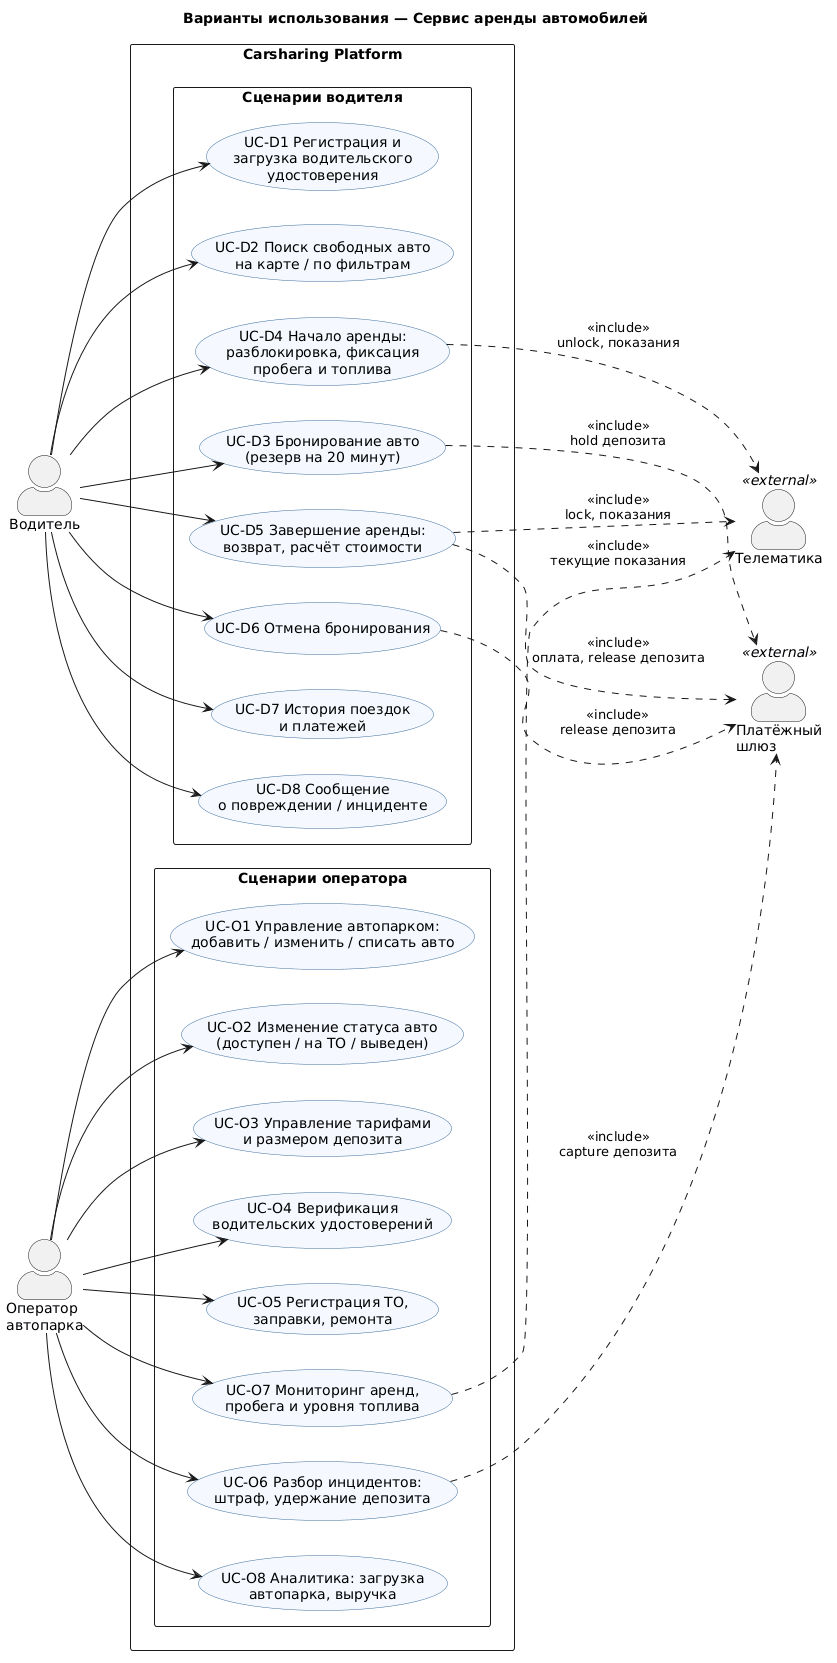

The diagram above was rendered by PlantUML. Its source (embedded in the PNG):
@startuml use-cases
' Диаграмма вариантов использования
' Сервис аренды автомобилей (Carsharing / Rental API), вариант 5
left to right direction
skinparam packageStyle rectangle
skinparam actorStyle awesome
skinparam usecase {
  BackgroundColor #F5F9FF
  BorderColor #3C6E9E
}
title Варианты использования — Сервис аренды автомобилей

actor "Водитель" as driver
actor "Оператор\nавтопарка" as operator
actor "Платёжный\nшлюз" as payment <<external>>
actor "Телематика" as telematics <<external>>

rectangle "Carsharing Platform" {
  package "Сценарии водителя" {
    usecase "UC-D1 Регистрация и\nзагрузка водительского\nудостоверения" as D1
    usecase "UC-D2 Поиск свободных авто\nна карте / по фильтрам" as D2
    usecase "UC-D3 Бронирование авто\n(резерв на 20 минут)" as D3
    usecase "UC-D4 Начало аренды:\nразблокировка, фиксация\nпробега и топлива" as D4
    usecase "UC-D5 Завершение аренды:\nвозврат, расчёт стоимости" as D5
    usecase "UC-D6 Отмена бронирования" as D6
    usecase "UC-D7 История поездок\nи платежей" as D7
    usecase "UC-D8 Сообщение\nо повреждении / инциденте" as D8
  }
  package "Сценарии оператора" {
    usecase "UC-O1 Управление автопарком:\nдобавить / изменить / списать авто" as O1
    usecase "UC-O2 Изменение статуса авто\n(доступен / на ТО / выведен)" as O2
    usecase "UC-O3 Управление тарифами\nи размером депозита" as O3
    usecase "UC-O4 Верификация\nводительских удостоверений" as O4
    usecase "UC-O5 Регистрация ТО,\nзаправки, ремонта" as O5
    usecase "UC-O6 Разбор инцидентов:\nштраф, удержание депозита" as O6
    usecase "UC-O7 Мониторинг аренд,\nпробега и уровня топлива" as O7
    usecase "UC-O8 Аналитика: загрузка\nавтопарка, выручка" as O8
  }
}

driver --> D1
driver --> D2
driver --> D3
driver --> D4
driver --> D5
driver --> D6
driver --> D7
driver --> D8

operator --> O1
operator --> O2
operator --> O3
operator --> O4
operator --> O5
operator --> O6
operator --> O7
operator --> O8

D3 ..> payment : <<include>>\nhold депозита
D5 ..> payment : <<include>>\nоплата, release депозита
D6 ..> payment : <<include>>\nrelease депозита
O6 ..> payment : <<include>>\ncapture депозита
D4 ..> telematics : <<include>>\nunlock, показания
D5 ..> telematics : <<include>>\nlock, показания
O7 ..> telematics : <<include>>\nтекущие показания
@enduml